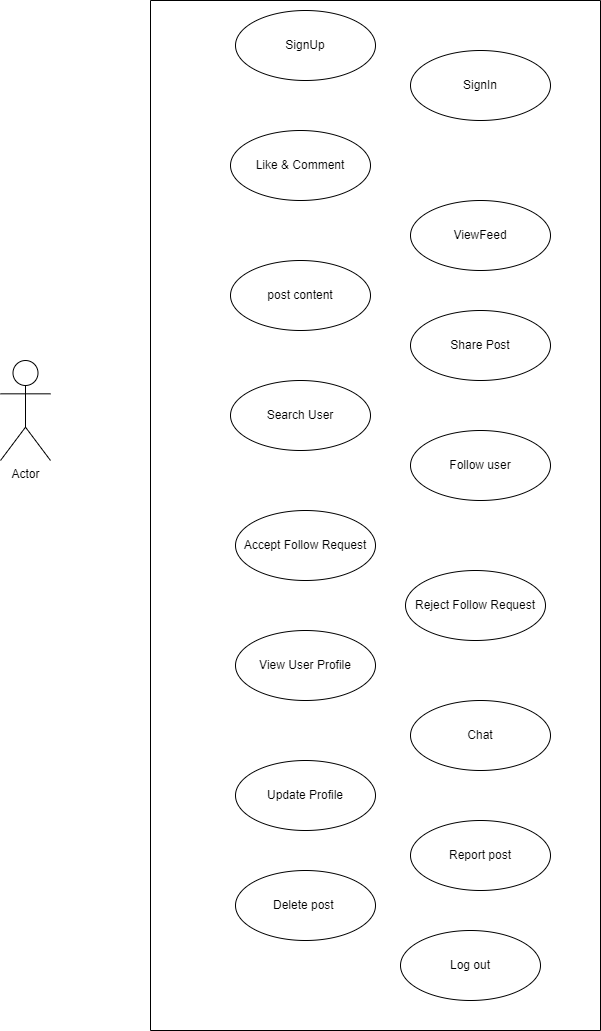

The diagram above was exported from draw.io. Its source (the exported page's mxGraphModel, read from the mxfile embedded in the PNG):
<mxGraphModel dx="1240" dy="1743" grid="1" gridSize="10" guides="1" tooltips="1" connect="1" arrows="1" fold="1" page="1" pageScale="1" pageWidth="850" pageHeight="1100" math="0" shadow="0">
  <root>
    <mxCell id="0" />
    <mxCell id="1" parent="0" />
    <mxCell id="1fTuj1IeHDltKfwHnop3-2" value="" style="swimlane;startSize=0;" vertex="1" parent="1">
      <mxGeometry x="170" y="-210" width="450" height="1030" as="geometry" />
    </mxCell>
    <mxCell id="1fTuj1IeHDltKfwHnop3-3" value="SignUp" style="ellipse;whiteSpace=wrap;html=1;" vertex="1" parent="1fTuj1IeHDltKfwHnop3-2">
      <mxGeometry x="85" y="10" width="140" height="70" as="geometry" />
    </mxCell>
    <mxCell id="1fTuj1IeHDltKfwHnop3-4" value="SignIn" style="ellipse;whiteSpace=wrap;html=1;" vertex="1" parent="1fTuj1IeHDltKfwHnop3-2">
      <mxGeometry x="260" y="50" width="140" height="70" as="geometry" />
    </mxCell>
    <mxCell id="1fTuj1IeHDltKfwHnop3-6" value="ViewFeed" style="ellipse;whiteSpace=wrap;html=1;" vertex="1" parent="1fTuj1IeHDltKfwHnop3-2">
      <mxGeometry x="260" y="200" width="140" height="70" as="geometry" />
    </mxCell>
    <mxCell id="1fTuj1IeHDltKfwHnop3-7" value="Like &amp;amp; Comment" style="ellipse;whiteSpace=wrap;html=1;" vertex="1" parent="1fTuj1IeHDltKfwHnop3-2">
      <mxGeometry x="80" y="130" width="140" height="70" as="geometry" />
    </mxCell>
    <mxCell id="1fTuj1IeHDltKfwHnop3-9" value="post content" style="ellipse;whiteSpace=wrap;html=1;" vertex="1" parent="1fTuj1IeHDltKfwHnop3-2">
      <mxGeometry x="80" y="260" width="140" height="70" as="geometry" />
    </mxCell>
    <mxCell id="1fTuj1IeHDltKfwHnop3-8" value="Share Post" style="ellipse;whiteSpace=wrap;html=1;" vertex="1" parent="1fTuj1IeHDltKfwHnop3-2">
      <mxGeometry x="260" y="310" width="140" height="70" as="geometry" />
    </mxCell>
    <mxCell id="1fTuj1IeHDltKfwHnop3-12" value="Search User" style="ellipse;whiteSpace=wrap;html=1;" vertex="1" parent="1fTuj1IeHDltKfwHnop3-2">
      <mxGeometry x="80" y="380" width="140" height="70" as="geometry" />
    </mxCell>
    <mxCell id="1fTuj1IeHDltKfwHnop3-14" value="Follow user" style="ellipse;whiteSpace=wrap;html=1;" vertex="1" parent="1fTuj1IeHDltKfwHnop3-2">
      <mxGeometry x="260" y="430" width="140" height="70" as="geometry" />
    </mxCell>
    <mxCell id="1fTuj1IeHDltKfwHnop3-13" value="Accept Follow Request" style="ellipse;whiteSpace=wrap;html=1;" vertex="1" parent="1fTuj1IeHDltKfwHnop3-2">
      <mxGeometry x="85" y="510" width="140" height="70" as="geometry" />
    </mxCell>
    <mxCell id="1fTuj1IeHDltKfwHnop3-16" value="Reject Follow Request" style="ellipse;whiteSpace=wrap;html=1;" vertex="1" parent="1fTuj1IeHDltKfwHnop3-2">
      <mxGeometry x="255" y="570" width="140" height="70" as="geometry" />
    </mxCell>
    <mxCell id="1fTuj1IeHDltKfwHnop3-15" value="View User Profile" style="ellipse;whiteSpace=wrap;html=1;" vertex="1" parent="1fTuj1IeHDltKfwHnop3-2">
      <mxGeometry x="85" y="630" width="140" height="70" as="geometry" />
    </mxCell>
    <mxCell id="1fTuj1IeHDltKfwHnop3-18" value="Chat" style="ellipse;whiteSpace=wrap;html=1;" vertex="1" parent="1fTuj1IeHDltKfwHnop3-2">
      <mxGeometry x="260" y="700" width="140" height="70" as="geometry" />
    </mxCell>
    <mxCell id="1fTuj1IeHDltKfwHnop3-17" value="Update Profile" style="ellipse;whiteSpace=wrap;html=1;" vertex="1" parent="1fTuj1IeHDltKfwHnop3-2">
      <mxGeometry x="85" y="760" width="140" height="70" as="geometry" />
    </mxCell>
    <mxCell id="1fTuj1IeHDltKfwHnop3-21" value="Report post" style="ellipse;whiteSpace=wrap;html=1;" vertex="1" parent="1fTuj1IeHDltKfwHnop3-2">
      <mxGeometry x="260" y="820" width="140" height="70" as="geometry" />
    </mxCell>
    <mxCell id="1fTuj1IeHDltKfwHnop3-20" value="Log out" style="ellipse;whiteSpace=wrap;html=1;" vertex="1" parent="1fTuj1IeHDltKfwHnop3-2">
      <mxGeometry x="250" y="930" width="140" height="70" as="geometry" />
    </mxCell>
    <mxCell id="1fTuj1IeHDltKfwHnop3-23" value="Delete post&amp;nbsp;" style="ellipse;whiteSpace=wrap;html=1;" vertex="1" parent="1fTuj1IeHDltKfwHnop3-2">
      <mxGeometry x="85" y="870" width="140" height="70" as="geometry" />
    </mxCell>
    <mxCell id="1fTuj1IeHDltKfwHnop3-10" value="Actor" style="shape=umlActor;verticalLabelPosition=bottom;verticalAlign=top;html=1;" vertex="1" parent="1">
      <mxGeometry x="20" y="150" width="50" height="100" as="geometry" />
    </mxCell>
  </root>
</mxGraphModel>